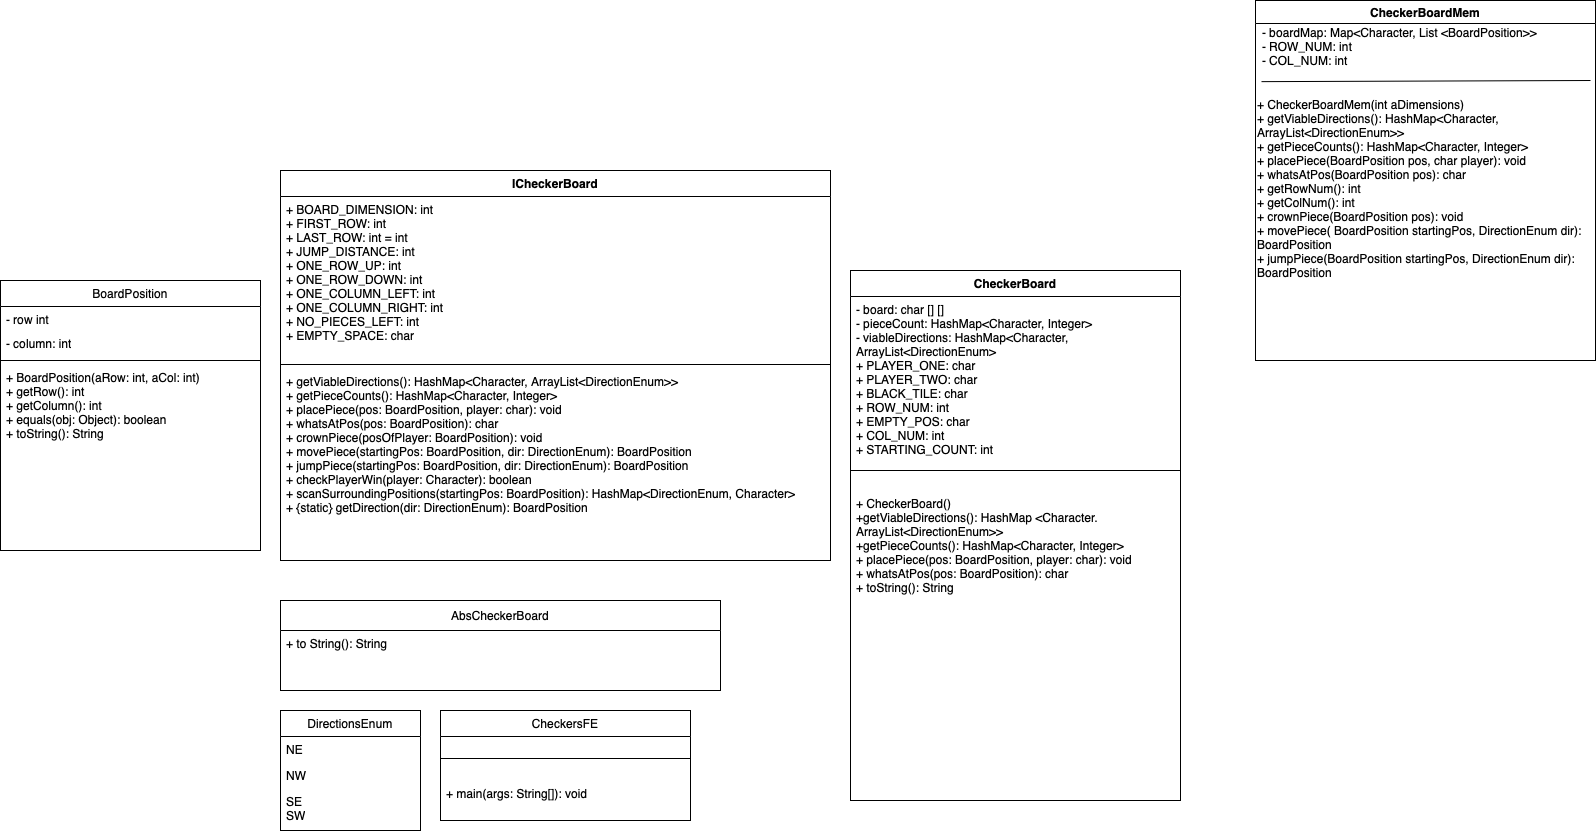

The diagram above was exported from draw.io. Its source (the exported page's mxGraphModel, read from the mxfile embedded in the PNG):
<mxGraphModel dx="2164" dy="873" grid="1" gridSize="10" guides="1" tooltips="1" connect="1" arrows="1" fold="1" page="1" pageScale="1" pageWidth="850" pageHeight="1100" math="0" shadow="0">
  <root>
    <mxCell id="0" />
    <mxCell id="1" parent="0" />
    <mxCell id="p7XIiAHoJTJEhozlDrXD-1" value="ICheckerBoard" style="swimlane;fontStyle=1;align=center;verticalAlign=top;childLayout=stackLayout;horizontal=1;startSize=26;horizontalStack=0;resizeParent=1;resizeParentMax=0;resizeLast=0;collapsible=1;marginBottom=0;whiteSpace=wrap;html=1;" vertex="1" parent="1">
      <mxGeometry x="230" y="230" width="550" height="390" as="geometry" />
    </mxCell>
    <mxCell id="p7XIiAHoJTJEhozlDrXD-2" value="+&amp;nbsp;BOARD_DIMENSION:&amp;nbsp;int&lt;div&gt;+ FIRST_ROW:&amp;nbsp;int&lt;/div&gt;&lt;div&gt;+ LAST_ROW:&amp;nbsp;int&amp;nbsp;= int&lt;/div&gt;&lt;div&gt;+ JUMP_DISTANCE:&amp;nbsp;int&amp;nbsp;&lt;/div&gt;&lt;div&gt;+ ONE_ROW_UP:&amp;nbsp;int&amp;nbsp;&lt;/div&gt;&lt;div&gt;+ ONE_ROW_DOWN:&amp;nbsp;int&amp;nbsp;&lt;/div&gt;&lt;div&gt;+ ONE_COLUMN_LEFT:&amp;nbsp;int&amp;nbsp;&lt;/div&gt;&lt;div&gt;+ ONE_COLUMN_RIGHT:&amp;nbsp;int&lt;/div&gt;&lt;div&gt;+ NO_PIECES_LEFT:&amp;nbsp;int&amp;nbsp;&lt;/div&gt;&lt;div&gt;&lt;span style=&quot;background-color: initial;&quot;&gt;+ EMPTY_SPACE:&amp;nbsp;&lt;/span&gt;&lt;span style=&quot;background-color: initial;&quot;&gt;char&lt;/span&gt;&amp;nbsp;&lt;br&gt;&lt;div&gt;&lt;br&gt;&lt;/div&gt;&lt;/div&gt;" style="text;strokeColor=none;fillColor=none;align=left;verticalAlign=top;spacingLeft=4;spacingRight=4;overflow=hidden;rotatable=0;points=[[0,0.5],[1,0.5]];portConstraint=eastwest;whiteSpace=wrap;html=1;" vertex="1" parent="p7XIiAHoJTJEhozlDrXD-1">
      <mxGeometry y="26" width="550" height="164" as="geometry" />
    </mxCell>
    <mxCell id="p7XIiAHoJTJEhozlDrXD-3" value="" style="line;strokeWidth=1;fillColor=none;align=left;verticalAlign=middle;spacingTop=-1;spacingLeft=3;spacingRight=3;rotatable=0;labelPosition=right;points=[];portConstraint=eastwest;strokeColor=inherit;" vertex="1" parent="p7XIiAHoJTJEhozlDrXD-1">
      <mxGeometry y="190" width="550" height="8" as="geometry" />
    </mxCell>
    <mxCell id="p7XIiAHoJTJEhozlDrXD-4" value="&lt;div&gt;+ getViableDirections():&amp;nbsp;HashMap&amp;lt;Character,&amp;nbsp;&lt;span style=&quot;background-color: initial;&quot;&gt;ArrayList&amp;lt;DirectionEnum&amp;gt;&amp;gt;&lt;/span&gt;&lt;/div&gt;&lt;div&gt;+ getPieceCounts():&amp;nbsp;HashMap&amp;lt;Character,&amp;nbsp;Integer&amp;gt;&lt;/div&gt;&lt;div&gt;+ placePiece(pos:&amp;nbsp;BoardPosition,&amp;nbsp;player:&amp;nbsp;char):&amp;nbsp;void&lt;/div&gt;&lt;div&gt;+ whatsAtPos(pos:&amp;nbsp;BoardPosition):&amp;nbsp;char&lt;/div&gt;&lt;div&gt;+ crownPiece(posOfPlayer:&amp;nbsp;BoardPosition):&amp;nbsp;void&amp;nbsp;&lt;/div&gt;&lt;div&gt;+ movePiece(startingPos:&amp;nbsp;BoardPosition,&amp;nbsp;dir:&amp;nbsp;&lt;span style=&quot;background-color: initial;&quot;&gt;DirectionEnum):&amp;nbsp;&lt;/span&gt;&lt;span style=&quot;background-color: initial;&quot;&gt;BoardPosition&lt;/span&gt;&lt;/div&gt;&lt;div&gt;+ jumpPiece(startingPos:&amp;nbsp;BoardPosition,&amp;nbsp;dir:&amp;nbsp;&lt;span style=&quot;background-color: initial;&quot;&gt;DirectionEnum):&amp;nbsp;&lt;/span&gt;&lt;span style=&quot;background-color: initial;&quot;&gt;BoardPosition&lt;/span&gt;&lt;/div&gt;&lt;div&gt;+ checkPlayerWin(player:&amp;nbsp;Character):&amp;nbsp;boolean&lt;/div&gt;&lt;div&gt;+ scanSurroundingPositions(startingPos:&amp;nbsp;BoardPosition):&amp;nbsp;&lt;span style=&quot;background-color: initial;&quot;&gt;HashMap&amp;lt;DirectionEnum,&amp;nbsp;&lt;/span&gt;&lt;span style=&quot;background-color: initial;&quot;&gt;Character&amp;gt;&lt;/span&gt;&lt;/div&gt;&lt;div&gt;+ {static} getDirection(dir:&amp;nbsp;DirectionEnum):&amp;nbsp;BoardPosition&lt;span style=&quot;background-color: initial;&quot;&gt;&lt;/span&gt;&lt;/div&gt;&lt;div&gt;&lt;br&gt;&lt;/div&gt;&lt;div&gt;&lt;br&gt;&lt;/div&gt;" style="text;strokeColor=none;fillColor=none;align=left;verticalAlign=top;spacingLeft=4;spacingRight=4;overflow=hidden;rotatable=0;points=[[0,0.5],[1,0.5]];portConstraint=eastwest;whiteSpace=wrap;html=1;" vertex="1" parent="p7XIiAHoJTJEhozlDrXD-1">
      <mxGeometry y="198" width="550" height="192" as="geometry" />
    </mxCell>
    <mxCell id="-rNg8UoERw6o0jGW6Bqz-3" value="AbsCheckerBoard" style="swimlane;fontStyle=0;childLayout=stackLayout;horizontal=1;startSize=30;fillColor=none;horizontalStack=0;resizeParent=1;resizeParentMax=0;resizeLast=0;collapsible=1;marginBottom=0;whiteSpace=wrap;html=1;" vertex="1" parent="1">
      <mxGeometry x="230" y="660" width="440" height="90" as="geometry">
        <mxRectangle x="210" y="290" width="140" height="30" as="alternateBounds" />
      </mxGeometry>
    </mxCell>
    <mxCell id="-rNg8UoERw6o0jGW6Bqz-4" value="&lt;div&gt;+ to String(): String&lt;/div&gt;&lt;div&gt;&lt;br&gt;&lt;/div&gt;" style="text;strokeColor=none;fillColor=none;align=left;verticalAlign=top;spacingLeft=4;spacingRight=4;overflow=hidden;rotatable=0;points=[[0,0.5],[1,0.5]];portConstraint=eastwest;whiteSpace=wrap;html=1;" vertex="1" parent="-rNg8UoERw6o0jGW6Bqz-3">
      <mxGeometry y="30" width="440" height="60" as="geometry" />
    </mxCell>
    <mxCell id="AOS546gKIypMb_U3MPoE-1" value="DirectionsEnum" style="swimlane;fontStyle=0;childLayout=stackLayout;horizontal=1;startSize=26;fillColor=none;horizontalStack=0;resizeParent=1;resizeParentMax=0;resizeLast=0;collapsible=1;marginBottom=0;whiteSpace=wrap;html=1;" vertex="1" parent="1">
      <mxGeometry x="230" y="770" width="140" height="120" as="geometry" />
    </mxCell>
    <mxCell id="AOS546gKIypMb_U3MPoE-2" value="NE" style="text;strokeColor=none;fillColor=none;align=left;verticalAlign=top;spacingLeft=4;spacingRight=4;overflow=hidden;rotatable=0;points=[[0,0.5],[1,0.5]];portConstraint=eastwest;whiteSpace=wrap;html=1;" vertex="1" parent="AOS546gKIypMb_U3MPoE-1">
      <mxGeometry y="26" width="140" height="26" as="geometry" />
    </mxCell>
    <mxCell id="AOS546gKIypMb_U3MPoE-3" value="NW" style="text;strokeColor=none;fillColor=none;align=left;verticalAlign=top;spacingLeft=4;spacingRight=4;overflow=hidden;rotatable=0;points=[[0,0.5],[1,0.5]];portConstraint=eastwest;whiteSpace=wrap;html=1;" vertex="1" parent="AOS546gKIypMb_U3MPoE-1">
      <mxGeometry y="52" width="140" height="26" as="geometry" />
    </mxCell>
    <mxCell id="AOS546gKIypMb_U3MPoE-4" value="SE&lt;div&gt;SW&lt;/div&gt;" style="text;strokeColor=none;fillColor=none;align=left;verticalAlign=top;spacingLeft=4;spacingRight=4;overflow=hidden;rotatable=0;points=[[0,0.5],[1,0.5]];portConstraint=eastwest;whiteSpace=wrap;html=1;" vertex="1" parent="AOS546gKIypMb_U3MPoE-1">
      <mxGeometry y="78" width="140" height="42" as="geometry" />
    </mxCell>
    <mxCell id="ZPwJ8UhQc4S2CBhuMttP-1" value="CheckersFE" style="swimlane;fontStyle=0;childLayout=stackLayout;horizontal=1;startSize=26;fillColor=none;horizontalStack=0;resizeParent=1;resizeParentMax=0;resizeLast=0;collapsible=1;marginBottom=0;whiteSpace=wrap;html=1;" vertex="1" parent="1">
      <mxGeometry x="390" y="770" width="250" height="110" as="geometry" />
    </mxCell>
    <mxCell id="ZPwJ8UhQc4S2CBhuMttP-2" value="" style="line;strokeWidth=1;fillColor=none;align=left;verticalAlign=middle;spacingTop=-1;spacingLeft=3;spacingRight=3;rotatable=0;labelPosition=right;points=[];portConstraint=eastwest;strokeColor=inherit;" vertex="1" parent="ZPwJ8UhQc4S2CBhuMttP-1">
      <mxGeometry y="26" width="250" height="44" as="geometry" />
    </mxCell>
    <mxCell id="ZPwJ8UhQc4S2CBhuMttP-3" value="+ main(args: String[]): void" style="text;strokeColor=none;fillColor=none;align=left;verticalAlign=top;spacingLeft=4;spacingRight=4;overflow=hidden;rotatable=0;points=[[0,0.5],[1,0.5]];portConstraint=eastwest;whiteSpace=wrap;html=1;" vertex="1" parent="ZPwJ8UhQc4S2CBhuMttP-1">
      <mxGeometry y="70" width="250" height="40" as="geometry" />
    </mxCell>
    <mxCell id="7TPTfHdJEj95evgaBhTi-1" value="CheckerBoard" style="swimlane;fontStyle=1;align=center;verticalAlign=top;childLayout=stackLayout;horizontal=1;startSize=26;horizontalStack=0;resizeParent=1;resizeParentMax=0;resizeLast=0;collapsible=1;marginBottom=0;whiteSpace=wrap;html=1;" vertex="1" parent="1">
      <mxGeometry x="800" y="330" width="330" height="530" as="geometry" />
    </mxCell>
    <mxCell id="7TPTfHdJEj95evgaBhTi-2" value="- board: char [] []&lt;div&gt;- pieceCount: HashMap&amp;lt;Character, Integer&amp;gt;&lt;/div&gt;&lt;div&gt;- viableDirections: HashMap&amp;lt;Character, ArrayList&amp;lt;DirectionEnum&amp;gt;&lt;/div&gt;&lt;div&gt;+ PLAYER_ONE: char&lt;/div&gt;&lt;div&gt;+ PLAYER_TWO: char&lt;/div&gt;&lt;div&gt;+ BLACK_TILE: char&lt;/div&gt;&lt;div&gt;+ ROW_NUM: int&lt;/div&gt;&lt;div&gt;+ EMPTY_POS: char&lt;/div&gt;&lt;div&gt;+ COL_NUM: int&lt;/div&gt;&lt;div&gt;+ STARTING_COUNT: int&lt;/div&gt;&lt;div&gt;&lt;br&gt;&lt;/div&gt;&lt;div&gt;&lt;br&gt;&lt;div&gt;&lt;br&gt;&lt;/div&gt;&lt;/div&gt;" style="text;strokeColor=none;fillColor=none;align=left;verticalAlign=top;spacingLeft=4;spacingRight=4;overflow=hidden;rotatable=0;points=[[0,0.5],[1,0.5]];portConstraint=eastwest;whiteSpace=wrap;html=1;" vertex="1" parent="7TPTfHdJEj95evgaBhTi-1">
      <mxGeometry y="26" width="330" height="194" as="geometry" />
    </mxCell>
    <mxCell id="7TPTfHdJEj95evgaBhTi-3" value="&lt;div&gt;+ CheckerBoard()&lt;/div&gt;&lt;div&gt;+getViableDirections(): HashMap &amp;lt;Character. ArrayList&amp;lt;DirectionEnum&amp;gt;&amp;gt;&lt;/div&gt;&lt;div&gt;+getPieceCounts(): HashMap&amp;lt;Character, Integer&amp;gt;&lt;/div&gt;&lt;div&gt;+ placePiece(pos: BoardPosition, player: char): void&lt;/div&gt;&lt;div&gt;+ whatsAtPos(pos: BoardPosition): char&lt;/div&gt;&lt;div&gt;+ toString(): String&lt;/div&gt;&lt;div&gt;&lt;br&gt;&lt;/div&gt;" style="text;strokeColor=none;fillColor=none;align=left;verticalAlign=top;spacingLeft=4;spacingRight=4;overflow=hidden;rotatable=0;points=[[0,0.5],[1,0.5]];portConstraint=eastwest;whiteSpace=wrap;html=1;" vertex="1" parent="7TPTfHdJEj95evgaBhTi-1">
      <mxGeometry y="220" width="330" height="310" as="geometry" />
    </mxCell>
    <mxCell id="7TPTfHdJEj95evgaBhTi-4" value="" style="line;strokeWidth=1;fillColor=none;align=left;verticalAlign=middle;spacingTop=-1;spacingLeft=3;spacingRight=3;rotatable=0;labelPosition=right;points=[];portConstraint=eastwest;strokeColor=inherit;" vertex="1" parent="1">
      <mxGeometry x="800" y="220" width="330" height="620" as="geometry" />
    </mxCell>
    <mxCell id="fBYvKabRr6jHyutUcxb--1" value="BoardPosition" style="swimlane;fontStyle=0;childLayout=stackLayout;horizontal=1;startSize=26;fillColor=none;horizontalStack=0;resizeParent=1;resizeParentMax=0;resizeLast=0;collapsible=1;marginBottom=0;whiteSpace=wrap;html=1;" vertex="1" parent="1">
      <mxGeometry x="-50" y="340" width="260" height="270" as="geometry" />
    </mxCell>
    <mxCell id="fBYvKabRr6jHyutUcxb--2" value="- row int" style="text;strokeColor=none;fillColor=none;align=left;verticalAlign=top;spacingLeft=4;spacingRight=4;overflow=hidden;rotatable=0;points=[[0,0.5],[1,0.5]];portConstraint=eastwest;whiteSpace=wrap;html=1;" vertex="1" parent="fBYvKabRr6jHyutUcxb--1">
      <mxGeometry y="26" width="260" height="24" as="geometry" />
    </mxCell>
    <mxCell id="fBYvKabRr6jHyutUcxb--3" value="- column: int" style="text;strokeColor=none;fillColor=none;align=left;verticalAlign=top;spacingLeft=4;spacingRight=4;overflow=hidden;rotatable=0;points=[[0,0.5],[1,0.5]];portConstraint=eastwest;whiteSpace=wrap;html=1;" vertex="1" parent="fBYvKabRr6jHyutUcxb--1">
      <mxGeometry y="50" width="260" height="26" as="geometry" />
    </mxCell>
    <mxCell id="fBYvKabRr6jHyutUcxb--4" value="" style="line;strokeWidth=1;fillColor=none;align=left;verticalAlign=middle;spacingTop=-1;spacingLeft=3;spacingRight=3;rotatable=0;labelPosition=right;points=[];portConstraint=eastwest;strokeColor=inherit;" vertex="1" parent="fBYvKabRr6jHyutUcxb--1">
      <mxGeometry y="76" width="260" height="8" as="geometry" />
    </mxCell>
    <mxCell id="fBYvKabRr6jHyutUcxb--5" value="+ BoardPosition(aRow: int, aCol: int)&lt;div&gt;+ getRow(): int&lt;/div&gt;&lt;div&gt;+ getColumn(): int&lt;/div&gt;&lt;div&gt;+ equals(obj: Object): boolean&lt;/div&gt;&lt;div&gt;+ toString(): String&lt;/div&gt;" style="text;strokeColor=none;fillColor=none;align=left;verticalAlign=top;spacingLeft=4;spacingRight=4;overflow=hidden;rotatable=0;points=[[0,0.5],[1,0.5]];portConstraint=eastwest;whiteSpace=wrap;html=1;" vertex="1" parent="fBYvKabRr6jHyutUcxb--1">
      <mxGeometry y="84" width="260" height="186" as="geometry" />
    </mxCell>
    <mxCell id="fBYvKabRr6jHyutUcxb--6" value="CheckerBoardMem" style="swimlane;whiteSpace=wrap;html=1;" vertex="1" parent="1">
      <mxGeometry x="1205" y="60" width="340" height="360" as="geometry" />
    </mxCell>
    <mxCell id="fBYvKabRr6jHyutUcxb--16" value="+ CheckerBoardMem(int aDimensions)&lt;div&gt;+ getViableDirections(): HashMap&amp;lt;Character, ArrayList&amp;lt;DirectionEnum&amp;gt;&amp;gt;&lt;/div&gt;&lt;div&gt;+ getPieceCounts(): HashMap&amp;lt;Character, Integer&amp;gt;&lt;/div&gt;&lt;div&gt;+ placePiece(BoardPosition pos, char player): void&lt;/div&gt;&lt;div&gt;+ whatsAtPos(BoardPosition pos): char&lt;/div&gt;&lt;div&gt;+ getRowNum(): int&lt;/div&gt;&lt;div&gt;+ getColNum(): int&lt;/div&gt;&lt;div&gt;+ crownPiece(BoardPosition pos): void&lt;/div&gt;&lt;div&gt;+ movePiece( BoardPosition startingPos, DirectionEnum dir): BoardPosition&lt;/div&gt;&lt;div&gt;+ jumpPiece(BoardPosition startingPos, DirectionEnum dir): BoardPosition&lt;/div&gt;&lt;div&gt;&lt;br&gt;&lt;/div&gt;" style="text;html=1;align=left;verticalAlign=middle;whiteSpace=wrap;rounded=0;" vertex="1" parent="fBYvKabRr6jHyutUcxb--6">
      <mxGeometry y="50" width="340" height="290" as="geometry" />
    </mxCell>
    <mxCell id="fBYvKabRr6jHyutUcxb--14" value="- boardMap: Map&amp;lt;Character, List &amp;lt;BoardPosition&amp;gt;&amp;gt;&lt;div&gt;- ROW_NUM: int&lt;/div&gt;&lt;div&gt;- COL_NUM: int&lt;/div&gt;&lt;div&gt;&lt;br&gt;&lt;/div&gt;&lt;div&gt;&lt;br&gt;&lt;/div&gt;&lt;div&gt;&lt;br&gt;&lt;/div&gt;&lt;div&gt;&lt;br&gt;&lt;/div&gt;&lt;div&gt;&lt;br&gt;&lt;/div&gt;&lt;div&gt;&lt;br&gt;&lt;/div&gt;&lt;div&gt;&lt;br&gt;&lt;/div&gt;" style="text;html=1;align=left;verticalAlign=middle;whiteSpace=wrap;rounded=0;" vertex="1" parent="1">
      <mxGeometry x="1210" y="60" width="330" height="190" as="geometry" />
    </mxCell>
    <mxCell id="fBYvKabRr6jHyutUcxb--15" value="" style="endArrow=none;html=1;rounded=0;exitX=0.008;exitY=0.688;exitDx=0;exitDy=0;exitPerimeter=0;entryX=1.005;entryY=0.682;entryDx=0;entryDy=0;entryPerimeter=0;" edge="1" parent="1">
      <mxGeometry width="50" height="50" relative="1" as="geometry">
        <mxPoint x="1210.9899999999998" y="141.14000000000004" as="sourcePoint" />
        <mxPoint x="1540" y="139.99999999999994" as="targetPoint" />
      </mxGeometry>
    </mxCell>
  </root>
</mxGraphModel>